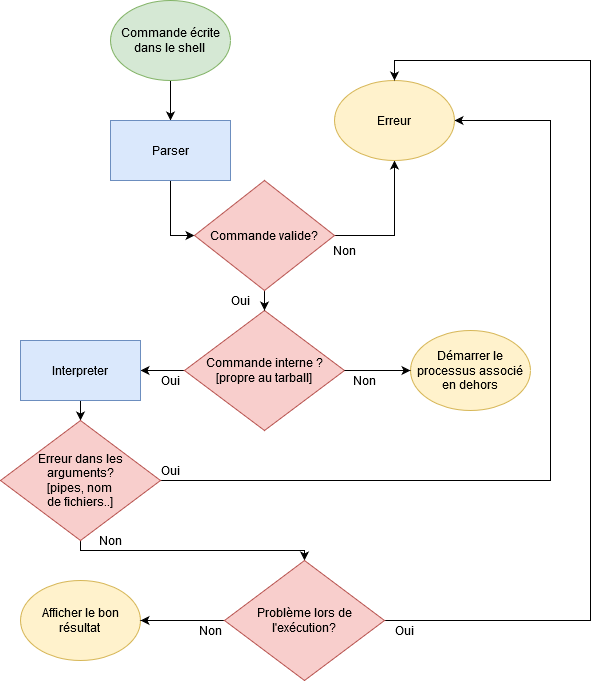

The diagram above was exported from draw.io. Its source (the exported page's mxGraphModel, read from the mxfile embedded in the PNG):
<mxGraphModel dx="1422" dy="735" grid="1" gridSize="10" guides="1" tooltips="1" connect="1" arrows="1" fold="1" page="1" pageScale="1" pageWidth="827" pageHeight="1169" math="0" shadow="0">
  <root>
    <mxCell id="WIyWlLk6GJQsqaUBKTNV-0" />
    <mxCell id="WIyWlLk6GJQsqaUBKTNV-1" parent="WIyWlLk6GJQsqaUBKTNV-0" />
    <mxCell id="rM93wq3WofciL77QfBBt-8" style="edgeStyle=orthogonalEdgeStyle;rounded=0;orthogonalLoop=1;jettySize=auto;html=1;" parent="WIyWlLk6GJQsqaUBKTNV-1" source="rM93wq3WofciL77QfBBt-2" target="rM93wq3WofciL77QfBBt-7" edge="1">
      <mxGeometry relative="1" as="geometry" />
    </mxCell>
    <mxCell id="rM93wq3WofciL77QfBBt-2" value="&lt;div&gt;Commande écrite&lt;/div&gt;&lt;div&gt;dans le shell&lt;br&gt;&lt;/div&gt;" style="ellipse;whiteSpace=wrap;html=1;fillColor=#d5e8d4;strokeColor=#82b366;" parent="WIyWlLk6GJQsqaUBKTNV-1" vertex="1">
      <mxGeometry x="180" y="220" width="120" height="80" as="geometry" />
    </mxCell>
    <mxCell id="rM93wq3WofciL77QfBBt-19" style="edgeStyle=orthogonalEdgeStyle;rounded=0;orthogonalLoop=1;jettySize=auto;html=1;entryX=0;entryY=0.5;entryDx=0;entryDy=0;" parent="WIyWlLk6GJQsqaUBKTNV-1" source="rM93wq3WofciL77QfBBt-7" target="rM93wq3WofciL77QfBBt-18" edge="1">
      <mxGeometry relative="1" as="geometry" />
    </mxCell>
    <mxCell id="rM93wq3WofciL77QfBBt-7" value="Parser" style="rounded=0;whiteSpace=wrap;html=1;fillColor=#dae8fc;strokeColor=#6c8ebf;" parent="WIyWlLk6GJQsqaUBKTNV-1" vertex="1">
      <mxGeometry x="180" y="340" width="120" height="60" as="geometry" />
    </mxCell>
    <mxCell id="rM93wq3WofciL77QfBBt-30" style="edgeStyle=orthogonalEdgeStyle;rounded=0;orthogonalLoop=1;jettySize=auto;html=1;exitX=0;exitY=0.5;exitDx=0;exitDy=0;entryX=1;entryY=0.5;entryDx=0;entryDy=0;" parent="WIyWlLk6GJQsqaUBKTNV-1" source="rM93wq3WofciL77QfBBt-9" target="rM93wq3WofciL77QfBBt-14" edge="1">
      <mxGeometry relative="1" as="geometry" />
    </mxCell>
    <mxCell id="rM93wq3WofciL77QfBBt-9" value="&lt;div&gt;Commande interne ?&lt;/div&gt;&lt;div&gt;[propre au tarball]&lt;br&gt;&lt;/div&gt;" style="rhombus;whiteSpace=wrap;html=1;fillColor=#f8cecc;strokeColor=#b85450;" parent="WIyWlLk6GJQsqaUBKTNV-1" vertex="1">
      <mxGeometry x="254" y="530" width="160" height="120" as="geometry" />
    </mxCell>
    <mxCell id="rM93wq3WofciL77QfBBt-11" value="&lt;div&gt;Démarrer le processus associé&lt;/div&gt;&lt;div&gt;en dehors&lt;/div&gt;" style="ellipse;whiteSpace=wrap;html=1;fillColor=#fff2cc;strokeColor=#d6b656;" parent="WIyWlLk6GJQsqaUBKTNV-1" vertex="1">
      <mxGeometry x="480" y="550" width="120" height="80" as="geometry" />
    </mxCell>
    <mxCell id="rM93wq3WofciL77QfBBt-27" style="edgeStyle=orthogonalEdgeStyle;rounded=0;orthogonalLoop=1;jettySize=auto;html=1;" parent="WIyWlLk6GJQsqaUBKTNV-1" source="rM93wq3WofciL77QfBBt-14" target="rM93wq3WofciL77QfBBt-26" edge="1">
      <mxGeometry relative="1" as="geometry" />
    </mxCell>
    <mxCell id="rM93wq3WofciL77QfBBt-14" value="&lt;div&gt;Interpreter&lt;/div&gt;" style="rounded=0;whiteSpace=wrap;html=1;fillColor=#dae8fc;strokeColor=#6c8ebf;" parent="WIyWlLk6GJQsqaUBKTNV-1" vertex="1">
      <mxGeometry x="90" y="560" width="120" height="60" as="geometry" />
    </mxCell>
    <mxCell id="rM93wq3WofciL77QfBBt-12" style="edgeStyle=orthogonalEdgeStyle;rounded=0;orthogonalLoop=1;jettySize=auto;html=1;entryX=0;entryY=0.5;entryDx=0;entryDy=0;" parent="WIyWlLk6GJQsqaUBKTNV-1" source="rM93wq3WofciL77QfBBt-9" target="rM93wq3WofciL77QfBBt-11" edge="1">
      <mxGeometry relative="1" as="geometry" />
    </mxCell>
    <mxCell id="rM93wq3WofciL77QfBBt-13" value="Non" style="text;html=1;strokeColor=none;fillColor=none;align=center;verticalAlign=middle;whiteSpace=wrap;rounded=0;" parent="WIyWlLk6GJQsqaUBKTNV-1" vertex="1">
      <mxGeometry x="414" y="590" width="40" height="20" as="geometry" />
    </mxCell>
    <mxCell id="rM93wq3WofciL77QfBBt-22" style="edgeStyle=orthogonalEdgeStyle;rounded=0;orthogonalLoop=1;jettySize=auto;html=1;exitX=0.5;exitY=1;exitDx=0;exitDy=0;entryX=0.5;entryY=0;entryDx=0;entryDy=0;" parent="WIyWlLk6GJQsqaUBKTNV-1" source="rM93wq3WofciL77QfBBt-18" target="rM93wq3WofciL77QfBBt-9" edge="1">
      <mxGeometry relative="1" as="geometry" />
    </mxCell>
    <mxCell id="rM93wq3WofciL77QfBBt-34" style="edgeStyle=orthogonalEdgeStyle;rounded=0;orthogonalLoop=1;jettySize=auto;html=1;entryX=0.5;entryY=1;entryDx=0;entryDy=0;" parent="WIyWlLk6GJQsqaUBKTNV-1" source="rM93wq3WofciL77QfBBt-18" target="rM93wq3WofciL77QfBBt-33" edge="1">
      <mxGeometry relative="1" as="geometry">
        <Array as="points">
          <mxPoint x="464" y="455" />
        </Array>
      </mxGeometry>
    </mxCell>
    <mxCell id="rM93wq3WofciL77QfBBt-18" value="&lt;div&gt;Commande valide?&lt;/div&gt;" style="rhombus;whiteSpace=wrap;html=1;fillColor=#f8cecc;strokeColor=#b85450;" parent="WIyWlLk6GJQsqaUBKTNV-1" vertex="1">
      <mxGeometry x="264" y="400" width="140" height="110" as="geometry" />
    </mxCell>
    <mxCell id="rM93wq3WofciL77QfBBt-21" value="Non" style="text;html=1;strokeColor=none;fillColor=none;align=center;verticalAlign=middle;whiteSpace=wrap;rounded=0;" parent="WIyWlLk6GJQsqaUBKTNV-1" vertex="1">
      <mxGeometry x="394" y="460" width="40" height="20" as="geometry" />
    </mxCell>
    <mxCell id="rM93wq3WofciL77QfBBt-23" value="Oui" style="text;html=1;strokeColor=none;fillColor=none;align=center;verticalAlign=middle;whiteSpace=wrap;rounded=0;" parent="WIyWlLk6GJQsqaUBKTNV-1" vertex="1">
      <mxGeometry x="290" y="510" width="40" height="20" as="geometry" />
    </mxCell>
    <mxCell id="rM93wq3WofciL77QfBBt-35" style="edgeStyle=orthogonalEdgeStyle;rounded=0;orthogonalLoop=1;jettySize=auto;html=1;entryX=1;entryY=0.5;entryDx=0;entryDy=0;" parent="WIyWlLk6GJQsqaUBKTNV-1" source="rM93wq3WofciL77QfBBt-26" target="rM93wq3WofciL77QfBBt-33" edge="1">
      <mxGeometry relative="1" as="geometry">
        <Array as="points">
          <mxPoint x="620" y="700" />
          <mxPoint x="620" y="340" />
        </Array>
      </mxGeometry>
    </mxCell>
    <mxCell id="LveDEScKt_Ku_UXz2_bd-1" style="edgeStyle=orthogonalEdgeStyle;rounded=0;orthogonalLoop=1;jettySize=auto;html=1;entryX=0.5;entryY=0;entryDx=0;entryDy=0;entryPerimeter=0;" edge="1" parent="WIyWlLk6GJQsqaUBKTNV-1" source="rM93wq3WofciL77QfBBt-26" target="LveDEScKt_Ku_UXz2_bd-2">
      <mxGeometry relative="1" as="geometry">
        <mxPoint x="150" y="800" as="targetPoint" />
        <Array as="points">
          <mxPoint x="150" y="770" />
          <mxPoint x="374" y="770" />
        </Array>
      </mxGeometry>
    </mxCell>
    <mxCell id="rM93wq3WofciL77QfBBt-26" value="&lt;div&gt;Erreur dans les&lt;/div&gt;&lt;div&gt;arguments?&lt;/div&gt;&lt;div&gt;[pipes, nom &lt;br&gt;&lt;/div&gt;&lt;div&gt;de fichiers..]&lt;/div&gt;" style="rhombus;whiteSpace=wrap;html=1;fillColor=#f8cecc;strokeColor=#b85450;" parent="WIyWlLk6GJQsqaUBKTNV-1" vertex="1">
      <mxGeometry x="70" y="640" width="160" height="120" as="geometry" />
    </mxCell>
    <mxCell id="rM93wq3WofciL77QfBBt-31" value="Oui" style="text;html=1;strokeColor=none;fillColor=none;align=center;verticalAlign=middle;whiteSpace=wrap;rounded=0;" parent="WIyWlLk6GJQsqaUBKTNV-1" vertex="1">
      <mxGeometry x="220" y="590" width="40" height="20" as="geometry" />
    </mxCell>
    <mxCell id="rM93wq3WofciL77QfBBt-33" value="Erreur" style="ellipse;whiteSpace=wrap;html=1;fillColor=#fff2cc;strokeColor=#d6b656;" parent="WIyWlLk6GJQsqaUBKTNV-1" vertex="1">
      <mxGeometry x="404" y="300" width="120" height="80" as="geometry" />
    </mxCell>
    <mxCell id="rM93wq3WofciL77QfBBt-36" value="Oui" style="text;html=1;strokeColor=none;fillColor=none;align=center;verticalAlign=middle;whiteSpace=wrap;rounded=0;" parent="WIyWlLk6GJQsqaUBKTNV-1" vertex="1">
      <mxGeometry x="220" y="680" width="40" height="20" as="geometry" />
    </mxCell>
    <mxCell id="rM93wq3WofciL77QfBBt-37" value="&lt;div&gt;Afficher le bon&lt;/div&gt;&lt;div&gt;résultat&lt;br&gt;&lt;/div&gt;" style="ellipse;whiteSpace=wrap;html=1;fillColor=#fff2cc;strokeColor=#d6b656;" parent="WIyWlLk6GJQsqaUBKTNV-1" vertex="1">
      <mxGeometry x="90" y="800" width="120" height="80" as="geometry" />
    </mxCell>
    <mxCell id="rM93wq3WofciL77QfBBt-39" value="Non" style="text;html=1;strokeColor=none;fillColor=none;align=center;verticalAlign=middle;whiteSpace=wrap;rounded=0;" parent="WIyWlLk6GJQsqaUBKTNV-1" vertex="1">
      <mxGeometry x="160" y="750" width="40" height="20" as="geometry" />
    </mxCell>
    <mxCell id="LveDEScKt_Ku_UXz2_bd-5" style="edgeStyle=orthogonalEdgeStyle;rounded=0;orthogonalLoop=1;jettySize=auto;html=1;entryX=1;entryY=0.5;entryDx=0;entryDy=0;" edge="1" parent="WIyWlLk6GJQsqaUBKTNV-1" source="LveDEScKt_Ku_UXz2_bd-2" target="rM93wq3WofciL77QfBBt-37">
      <mxGeometry relative="1" as="geometry" />
    </mxCell>
    <mxCell id="LveDEScKt_Ku_UXz2_bd-7" style="edgeStyle=orthogonalEdgeStyle;rounded=0;orthogonalLoop=1;jettySize=auto;html=1;entryX=0.5;entryY=0;entryDx=0;entryDy=0;" edge="1" parent="WIyWlLk6GJQsqaUBKTNV-1" source="LveDEScKt_Ku_UXz2_bd-2" target="rM93wq3WofciL77QfBBt-33">
      <mxGeometry relative="1" as="geometry">
        <Array as="points">
          <mxPoint x="660" y="840" />
          <mxPoint x="660" y="280" />
          <mxPoint x="464" y="280" />
        </Array>
      </mxGeometry>
    </mxCell>
    <mxCell id="LveDEScKt_Ku_UXz2_bd-2" value="&lt;div&gt;Problème lors de&lt;/div&gt;&lt;div&gt;l'exécution?&lt;br&gt;&lt;/div&gt;" style="rhombus;whiteSpace=wrap;html=1;fillColor=#f8cecc;strokeColor=#b85450;" vertex="1" parent="WIyWlLk6GJQsqaUBKTNV-1">
      <mxGeometry x="294" y="780" width="160" height="120" as="geometry" />
    </mxCell>
    <mxCell id="LveDEScKt_Ku_UXz2_bd-8" value="Non" style="text;html=1;strokeColor=none;fillColor=none;align=center;verticalAlign=middle;whiteSpace=wrap;rounded=0;" vertex="1" parent="WIyWlLk6GJQsqaUBKTNV-1">
      <mxGeometry x="260" y="840" width="40" height="20" as="geometry" />
    </mxCell>
    <mxCell id="LveDEScKt_Ku_UXz2_bd-9" value="Oui" style="text;html=1;strokeColor=none;fillColor=none;align=center;verticalAlign=middle;whiteSpace=wrap;rounded=0;" vertex="1" parent="WIyWlLk6GJQsqaUBKTNV-1">
      <mxGeometry x="454" y="840" width="40" height="20" as="geometry" />
    </mxCell>
  </root>
</mxGraphModel>